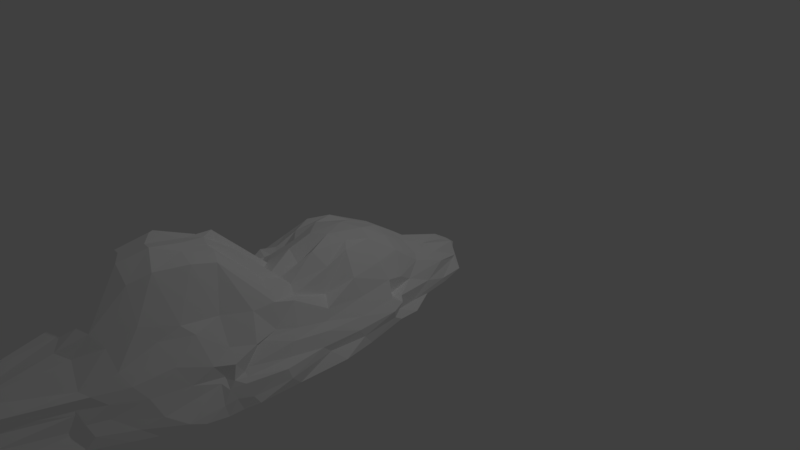 # Source: cloud.blend  (saved by Blender 2.79.0; exported with 4.5.12 LTS)
import bpy
from mathutils import Matrix  # noqa: F401  (used for matrix-valued properties, if any)

bpy.ops.wm.read_factory_settings(use_empty=True)
scene = bpy.context.scene
scene.name = 'Scene'

# ---- collections
col_collection_1 = bpy.data.collections.new('Collection 1'); scene.collection.children.link(col_collection_1)

# ---- materials (node trees are filled in below, after node groups)
mat_material_001 = bpy.data.materials.new('Material.001')
mat_material_001.alpha_threshold = 0.0
mat_material_001.use_transparent_shadow = False
mat_material_001.diffuse_color = (1.0, 1.0, 1.0, 1.0)
mat_material_001.roughness = 0.5

# ---- material node trees

# ---- world
world_world = bpy.data.worlds.new('World'); scene.world = world_world
world_world.color = (0.05088, 0.05088, 0.05088)
world_world.use_sun_shadow = False
world_world.sun_shadow_jitter_overblur = 0.0
world_world.cycles.sampling_method = 'MANUAL'

# ---- cameras
cam_camera = bpy.data.cameras.new('Camera')
cam_camera.clip_end = 100.0
cam_camera.lens = 35.0
cam_camera.sensor_width = 32.0
cam_camera.sensor_height = 18.0
cam_camera.ortho_scale = 7.314
cam_camera.dof.focus_distance = 0.0
cam_camera.dof.aperture_fstop = 128.0

# ---- lights
light_lamp = bpy.data.lights.new('Lamp', 'POINT')
light_lamp.transmission_factor = 0.0
light_lamp.cutoff_distance = 30.0
light_lamp.energy = 100.0
light_lamp.shadow_buffer_clip_start = 1.001
light_lamp.shadow_soft_size = 0.1
light_lamp.shadow_maximum_resolution = 0.006
light_lamp.use_absolute_resolution = True

# ---- meshes
me_icosphere_001 = bpy.data.meshes.new('Icosphere.001')
me_icosphere_001.from_pydata([(-0.0309, -0.4192, 0.2544), (0.0696, -0.7839, 0.0741), (0.07, -1.263, -0.1015), (-0.2296, -0.9691, 0.06889), (-0.1773, -1.256, 0.02482), (0.06207, -0.4889, 0.1917), (-0.8948, -4.574, -0.68), (-1.382, -2.962, -0.5801), (-1.067, 0.01741, -0.4799), (-0.1637, 1.525, -0.498), (0.3159, -2.067, -0.5414), (-0.523, -1.187, 0.04575), (0.1949, -1.349, -0.07552), (-0.07308, 0.2332, 0.08098), (-0.03231, -1.228, -0.01223), (-0.1941, -0.5524, 0.3227), (-0.2885, -1.324, 0.05208), (-0.2627, 0.2425, 0.1423), (-0.3642, -0.6746, 0.3111), (-0.5389, -1.159, 0.06005), (-0.9965, -0.9154, -0.06516), (-0.883, -1.039, 0.03081), (-0.5775, -1.259, 0.0007882), (-1.192, -2.594, -0.03705), (-1.014, -2.197, 0.5541), (-0.612, -1.595, 0.2629), (-0.1351, -1.544, 0.1538), (0.1779, -1.602, 0.001165), (0.2425, -1.862, -0.342), (-0.5207, -3.375, 0.05768), (-0.601, -2.612, 0.7762), (-0.5395, -1.861, 0.7039), (0.3136, -0.4797, -0.3364), (0.2495, 0.2047, -0.3598), (-0.06339, 1.097, -0.4623), (-0.5125, 1.113, -0.4114), (-0.7488, 0.6758, -0.4003), (-0.9951, 0.3008, -0.3907), (-1.287, -1.062, -0.3589), (-1.457, -2.026, -0.4048), (-1.458, -2.882, -0.6146), (-1.601, -4.463, -0.6342), (0.3951, -2.173, -0.6678), (0.3342, -2.376, -1.025), (-1.276, -4.63, -0.6446), (-1.058, -4.619, -0.6791), (0.5369, -0.9035, -0.8954), (0.44, -1.163, -0.662), (-0.9898, -4.758, -0.9007), (-1.192, -4.763, -1.111), (-0.05419, -3.211, -0.4238), (0.2361, -2.444, -0.404), (-0.2317, -3.723, -1.053), (-0.3799, -3.711, -0.6937), (-1.52, -2.842, -0.8153), (-1.579, -2.786, -1.052), (0.3153, -2.128, -0.5733), (-0.4946, 1.847, -0.8718), (-1.739, -4.622, -1.224), (-1.846, -4.449, -0.94), (-1.085, 0.6969, -0.6425), (-1.006, 0.7418, -0.921), (0.1038, 1.107, -0.7987), (-0.05957, 1.496, -0.6546), (-1.456, -0.998, -0.904), (-1.331, -0.8187, -0.6894), (-0.06438, 1.461, -0.6933), (0.1607, 0.7611, -0.8655), (-1.455, -0.9026, -0.736), (-1.034, 0.6801, -0.7661), (-0.4903, 1.867, -0.966), (-0.3767, 1.795, -0.6856), (0.3293, -2.238, -0.4241), (0.09397, -2.792, -0.3128), (-0.2831, -3.564, -0.4927), (-1.123, -4.649, -0.6576), (-1.372, -4.585, -0.6611), (-1.688, -4.474, -0.6497), (-1.476, -2.721, -0.5061), (-1.348, -1.241, -0.4003), (-1.295, -0.918, -0.4564), (-0.9246, 0.632, -0.3778), (-0.6642, 0.772, -0.37), (-0.396, 1.454, -0.4551), (0.04556, 0.6694, -0.3887), (0.2946, -0.02937, -0.2963), (0.3275, -1.029, -0.4257), (-0.5741, -2.174, 0.7011), (-0.6071, -2.947, 0.6711), (-0.5877, -3.569, -0.1941), (0.2394, -1.646, -0.2972), (0.07843, -1.605, 0.1143), (-0.3079, -1.707, 0.4858), (-0.7778, -1.933, 0.5873), (-1.142, -2.238, 0.1252), (-1.306, -2.886, -0.3641), (-0.6941, -1.11, 0.02303), (-0.923, -0.9636, -0.02778), (-1.106, -0.8142, -0.1903), (-0.4304, -0.9372, 0.1765), (-0.3175, -0.248, 0.3301), (-0.1797, 0.663, -0.1997), (-0.08364, -0.8676, 0.2514), (0.1369, -0.8677, -0.2219), (0.02015, -0.1029, 0.1893), (-0.6996, -0.6379, 0.2058), (-0.527, 0.3339, 0.06982), (-0.8224, -0.09648, 0.09601), (-0.9382, -1.266, -0.04248), (-1.116, -1.045, -0.232), (-1.14, -1.766, -0.05267), (-0.9258, -2.797, 0.6493), (-1.269, -3.257, -0.0647), (-0.9112, -3.521, -0.06961), (-0.31, -2.36, 0.7107), (-0.204, -2.999, 0.126), (0.03899, -2.203, 0.02847), (0.4912, -0.1133, -0.6114), (0.4143, 0.06564, -0.8315), (0.3547, 0.1183, -0.5471), (-0.5443, 1.492, -0.6958), (-0.8067, 1.797, -0.9841), (-0.8386, 1.444, -0.7012), (-1.398, -1.147, -0.7124), (-1.481, -1.255, -0.9428), (-1.495, -1.403, -0.6177), (-1.586, -4.681, -0.8317), (-1.493, -4.818, -1.115), (-1.295, -4.734, -0.878), (-0.1442, -3.459, -0.7474), (0.102, -3.079, -1.028), (0.2674, -2.393, -0.6268), (-0.1458, 1.617, -0.9218), (-1.041, 0.2423, -0.5877), (-1.831, -4.587, -1.048), (-1.194, 0.5641, -0.8778), (-1.552, -2.826, -0.8956), (-1.379, -2.959, -0.746), (-1.456, -3.045, -1.114), (-0.3319, -3.644, -0.8734), (-1.065, -4.743, -1.004), (-0.8397, -4.741, -1.167), (-0.9683, -4.654, -0.8045), (0.4279, -1.051, -0.7666), (0.4361, -2.036, -0.9671), (0.3688, -2.279, -0.8248), (0.3611, -2.125, -0.6186), (-0.1939, 1.09, -0.3874), (-1.089, -0.4129, -0.3811), (-1.396, -2.926, -0.4463), (-0.3633, -1.436, 0.002365), (-0.8697, -4.365, -0.489), (0.3669, -1.508, -0.4525), (-0.2755, 1.437, -0.4815), (-1.204, -0.4961, -0.4665), (-1.432, -3.448, -0.634), (-0.6615, -4.33, -0.5703), (-0.2538, 1.63, -0.5775), (-1.238, -0.4713, -0.6102), (-1.513, -3.507, -0.7945), (-0.7353, -4.375, -0.6763), (0.4049, -1.586, -0.6012), (-0.0623, -0.1413, 0.3128), (0.3002, -1.413, -0.3535), (0.2851, -0.9557, -0.3062), (0.2472, -0.5343, -0.08752), (0.1982, -0.09863, -0.06342), (0.09545, 0.2622, -0.07647), (-0.02935, 0.7248, -0.3506), (-0.6455, -1.062, 0.0556), (-0.758, -0.8983, 0.05727), (-0.5856, -0.4165, 0.2888), (-0.9464, -0.4018, -0.1002), (-0.3302, 0.5539, -0.05677), (-0.6984, 0.1271, 0.116), (-0.53, -0.7849, 0.2012), (-0.6556, -0.9755, -0.01452), (-0.4324, -0.005416, 0.2381), (-0.6342, -0.165, 0.288), (-0.7949, -0.3853, 0.2474), (-0.9092, -0.6401, 0.08131), (-0.2584, 1.059, -0.3981), (-0.4359, 0.8493, -0.272), (-0.6206, 0.5752, -0.2117), (-0.7623, 0.3931, -0.1406), (-0.9164, 0.191, -0.1414), (-0.9965, -0.1032, -0.3048), (-0.7318, -1.483, 0.06391), (-0.9593, -1.818, 0.0716), (-0.9495, -1.133, -0.115), (-1.233, -2.296, -0.2881), (-1.073, -1.01, -0.3005), (-1.1, -1.364, -0.2368), (-0.813, -1.202, -0.005074), (-0.7994, -1.528, 0.03474), (-1.106, -1.012, -0.1561), (-1.061, -1.15, -0.1737), (-1.044, -1.552, -0.1083), (-1.033, -2.037, -0.002113), (-1.199, -0.8973, -0.3574), (-1.221, -1.014, -0.3337), (-1.257, -1.103, -0.3209), (-1.282, -1.486, -0.2941), (-1.338, -2.275, -0.3358), (-1.343, -2.816, -0.452), (-0.6582, -2.13, 0.6274), (-0.807, -2.819, 0.6662), (-1.033, -2.582, 0.5984), (-0.7268, -3.678, -0.134), (-1.314, -3.06, -0.2705), (-1.067, -3.426, -0.03142), (-0.8982, -2.358, 0.7362), (-0.7873, -2.455, 0.7825), (-1.059, -2.737, 0.08449), (-1.116, -3.029, 0.2661), (-0.9119, -3.179, 0.2643), (-0.7095, -3.234, 0.182), (-1.387, -3.437, -0.5579), (-1.35, -3.62, -0.48), (-1.182, -3.725, -0.4606), (-1.248, -4.289, -0.3612), (-1.11, -4.342, -0.4713), (-0.9581, -4.38, -0.4339), (-0.4791, -1.996, 0.6853), (-0.2076, -2.042, 0.6349), (-0.4455, -2.644, 0.8045), (0.1682, -1.868, -0.001384), (-0.3631, -3.294, -0.07348), (-0.03584, -2.618, 0.04873), (-0.4388, -2.272, 0.7332), (-0.3362, -2.044, 0.6656), (-0.3887, -2.967, 0.5161), (-0.2603, -2.738, 0.6271), (-0.1523, -2.356, 0.6195), (-0.1038, -2.08, 0.5579), (-0.3807, -3.636, -0.4433), (-0.1993, -3.27, -0.2943), (-0.1, -2.854, -0.07023), (0.06703, -2.513, -0.05511), (0.1992, -2.218, -0.2814), (0.3148, -1.952, -0.3145), (0.3997, -1.047, -0.509), (0.4018, -0.07424, -0.4866), (0.475, -0.5773, -0.7613), (0.1793, 0.4197, -0.5051), (0.353, 0.07771, -0.7251), (0.4832, -0.6552, -0.6404), (0.4179, -0.5685, -0.5192), (0.4525, -0.4555, -0.9134), (0.4398, -0.06237, -0.7424), (0.4249, 0.07473, -0.5897), (0.2601, 0.01848, -0.5219), (0.3338, 0.4077, -0.8997), (0.2407, 0.4114, -0.798), (0.1629, 0.7736, -0.6747), (0.04554, 1.129, -0.5673), (-0.3325, 1.603, -0.5408), (-0.6172, 1.149, -0.536), (-0.4709, 1.761, -0.8348), (-0.9022, 1.033, -0.5112), (-0.8382, 1.618, -0.7647), (-0.4711, 1.658, -0.7053), (-0.4395, 1.564, -0.5735), (-0.6234, 1.835, -0.9389), (-0.6806, 1.682, -0.8407), (-0.6705, 1.521, -0.7388), (-0.8317, 1.153, -0.561), (-0.841, 1.295, -0.8885), (-0.9328, 1.084, -0.8316), (-0.9676, 1.071, -0.6566), (-0.9411, 0.6179, -0.4671), (-1.324, -0.8899, -0.514), (-1.41, -1.185, -0.5676), (-1.39, -0.9779, -0.7987), (-1.491, -2.121, -0.5436), (-1.437, -1.385, -0.8744), (-1.383, -0.961, -0.7229), (-1.389, -1.013, -0.5335), (-1.372, -1.093, -0.9253), (-1.462, -1.183, -0.7987), (-1.465, -1.279, -0.6316), (-1.406, -1.346, -0.5401), (-1.556, -2.012, -1.017), (-1.482, -2.098, -0.8746), (-1.468, -2.162, -0.6901), (-1.499, -2.816, -0.6567), (-1.779, -4.482, -0.7751), (-1.502, -4.618, -0.8504), (-1.688, -4.676, -0.9638), (-1.191, -4.632, -0.7873), (-1.431, -4.774, -1.012), (-1.745, -4.58, -0.8727), (-1.636, -4.509, -0.7618), (-1.649, -4.717, -1.067), (-1.558, -4.723, -1.044), (-1.421, -4.705, -0.7899), (-1.358, -4.65, -0.7508), (-1.328, -4.764, -1.201), (-1.211, -4.764, -1.097), (-1.128, -4.762, -0.8993), (-1.074, -4.719, -0.6936), (-0.3874, -3.695, -0.643), (0.04646, -3.095, -0.5788), (-0.1769, -3.624, -0.8955), (0.2473, -2.325, -0.5802), (0.2714, -2.809, -0.9254), (-0.2618, -3.665, -0.7761), (-0.1511, -3.438, -0.5809), (-0.01318, -3.327, -1.03), (0.02619, -3.235, -0.9027), (0.139, -3.006, -0.7989), (0.1779, -2.674, -0.5553), (0.3113, -2.639, -0.992), (0.3288, -2.414, -0.8687), (0.335, -2.336, -0.7002), (0.3429, -2.277, -0.6024), (-0.2069, 1.608, -0.6313), (-0.3138, 1.693, -0.9516), (0.06867, 1.196, -0.8899), (0.04382, 1.483, -0.8181), (-0.3174, 1.672, -0.8034), (-1.259, -0.03612, -0.7357), (-1.331, -0.2147, -0.9202), (-1.088, 0.709, -0.9322), (-1.135, 0.5627, -0.8445), (-1.24, -0.08333, -0.8423), (-1.569, -3.518, -0.9139), (-1.49, -3.583, -1.139), (-1.555, -2.916, -1.045), (-1.421, -2.97, -0.8929), (-1.561, -3.462, -1.055), (-0.7959, -4.486, -0.7923), (-0.6347, -4.492, -1.078), (-0.9936, -4.796, -1.165), (-0.9076, -4.744, -0.9993), (-0.6982, -4.473, -0.9188), (0.4799, -1.686, -0.6752), (0.4417, -1.502, -0.9667), (0.3425, -2.193, -1.023), (0.4026, -2.096, -0.8701), (0.4922, -1.645, -0.8143)], [], [(277, 272, 38), (273, 279, 123), (271, 277, 80), (277, 38, 80), (134, 288, 291), (275, 125, 280), (280, 125, 281), (281, 274, 39), (275, 283, 125), (274, 284, 285), (288, 294, 126), (272, 280, 281), (281, 39, 79), (136, 54, 284), (300, 45, 75), (6, 156, 151), (7, 155, 149), (8, 154, 148), (9, 153, 147), (10, 152, 28), (92, 16, 150), (91, 14, 26), (90, 12, 27), (92, 4, 16), (102, 15, 3), (91, 2, 14), (103, 5, 1), (102, 0, 15), (104, 13, 162), (90, 163, 12), (86, 32, 164), (103, 165, 5), (85, 33, 166), (104, 167, 13), (84, 34, 168), (99, 169, 19), (100, 171, 18), (101, 173, 17), (99, 175, 169), (105, 170, 176), (100, 177, 171), (106, 174, 178), (105, 179, 170), (107, 172, 180), (101, 181, 173), (83, 35, 182), (106, 183, 174), (82, 36, 184), (107, 185, 172), (81, 37, 186), (96, 187, 22), (97, 189, 21), (98, 191, 20), (96, 193, 187), (108, 188, 194), (97, 195, 189), (109, 192, 196), (108, 197, 188), (110, 190, 198), (98, 199, 191), (80, 38, 200), (109, 201, 192), (79, 39, 202), (110, 203, 190), (78, 40, 204), (93, 205, 25), (94, 207, 24), (95, 209, 23), (93, 211, 205), (111, 206, 212), (94, 213, 207), (112, 210, 214), (111, 215, 206), (113, 208, 216), (95, 217, 209), (77, 41, 218), (112, 219, 210), (76, 44, 220), (113, 221, 208), (75, 45, 222), (87, 223, 31), (88, 225, 30), (89, 227, 29), (87, 229, 223), (114, 224, 230), (88, 231, 225), (115, 228, 232), (114, 233, 224), (116, 226, 234), (89, 235, 227), (74, 50, 236), (115, 237, 228), (73, 51, 238), (116, 239, 226), (72, 56, 240), (47, 241, 161), (46, 243, 143), (133, 158, 8), (47, 246, 241), (117, 242, 247), (46, 248, 243), (118, 245, 249), (117, 250, 242), (119, 244, 251), (69, 323, 324), (331, 53, 160), (118, 252, 245), (67, 62, 253), (119, 254, 244), (66, 63, 255), (71, 256, 157), (70, 258, 57), (330, 134, 59), (71, 261, 256), (120, 257, 262), (70, 263, 258), (121, 260, 264), (120, 265, 257), (122, 259, 266), (326, 329, 330), (328, 138, 329), (121, 267, 260), (61, 69, 268), (122, 269, 259), (60, 133, 270), (65, 271, 158), (64, 273, 68), (327, 58, 134), (65, 276, 271), (123, 272, 277), (64, 278, 273), (124, 275, 279), (123, 280, 272), (125, 274, 281), (136, 329, 54), (325, 322, 68), (124, 282, 275), (55, 136, 283), (125, 284, 274), (54, 137, 285), (59, 286, 159), (58, 288, 134), (137, 159, 7), (59, 291, 286), (126, 287, 292), (58, 293, 288), (127, 290, 294), (126, 295, 287), (128, 289, 296), (326, 59, 159), (69, 324, 60), (127, 297, 290), (49, 140, 298), (128, 299, 289), (48, 142, 300), (53, 301, 160), (52, 303, 139), (322, 64, 68), (53, 306, 301), (129, 302, 307), (52, 308, 303), (130, 305, 309), (129, 310, 302), (131, 304, 311), (321, 324, 325), (320, 57, 71), (130, 312, 305), (43, 145, 313), (131, 314, 304), (42, 146, 315), (66, 316, 63), (67, 318, 62), (329, 138, 330), (66, 319, 316), (132, 317, 320), (145, 338, 339), (142, 160, 6), (333, 141, 334), (326, 330, 59), (133, 321, 158), (316, 319, 320), (330, 327, 134), (62, 318, 319), (316, 320, 71), (283, 284, 125), (60, 321, 133), (61, 323, 69), (137, 326, 159), (60, 324, 321), (135, 322, 325), (339, 144, 340), (140, 334, 48), (334, 141, 335), (136, 328, 329), (318, 132, 319), (316, 71, 157), (142, 331, 160), (146, 10, 56), (63, 316, 157), (275, 282, 283), (54, 326, 137), (55, 328, 136), (321, 325, 65), (54, 329, 326), (138, 327, 330), (336, 340, 47), (331, 335, 53), (332, 52, 139), (325, 68, 65), (311, 51, 73), (302, 311, 73), (140, 333, 334), (309, 310, 129), (304, 72, 51), (274, 78, 39), (48, 331, 142), (49, 333, 140), (323, 135, 324), (48, 334, 331), (141, 332, 335), (340, 143, 47), (335, 332, 139), (335, 139, 53), (324, 135, 325), (290, 297, 298), (296, 289, 44), (331, 334, 335), (287, 295, 296), (296, 44, 76), (279, 280, 123), (42, 336, 146), (43, 338, 145), (317, 70, 57), (42, 339, 336), (144, 337, 340), (338, 144, 339), (336, 47, 161), (146, 161, 10), (321, 65, 158), (160, 156, 6), (299, 48, 300), (289, 299, 300), (290, 298, 128), (140, 48, 299), (137, 7, 40), (284, 54, 285), (303, 129, 306), (301, 74, 156), (306, 129, 307), (62, 319, 66), (146, 336, 161), (340, 337, 143), (320, 317, 57), (63, 157, 9), (139, 303, 306), (313, 145, 314), (313, 314, 131), (312, 43, 313), (305, 312, 313), (314, 42, 315), (282, 55, 283), (311, 304, 51), (305, 313, 131), (145, 42, 314), (315, 146, 56), (315, 56, 72), (145, 339, 42), (319, 132, 320), (304, 314, 315), (302, 310, 311), (307, 50, 74), (308, 130, 309), (301, 306, 307), (301, 307, 74), (309, 305, 310), (272, 281, 79), (139, 306, 53), (302, 73, 50), (307, 302, 50), (310, 131, 311), (303, 309, 129), (336, 339, 340), (304, 315, 72), (305, 131, 310), (291, 126, 292), (159, 155, 7), (288, 126, 291), (285, 137, 40), (285, 40, 78), (292, 41, 77), (283, 136, 284), (297, 49, 298), (298, 140, 299), (298, 299, 128), (160, 301, 156), (142, 6, 45), (337, 46, 143), (303, 308, 309), (300, 142, 45), (294, 290, 295), (293, 127, 294), (288, 293, 294), (287, 76, 41), (289, 75, 44), (273, 278, 279), (279, 275, 280), (274, 285, 78), (286, 77, 155), (159, 286, 155), (287, 296, 76), (134, 291, 59), (121, 263, 70, 317, 132, 318, 67, 252, 118, 248, 46, 337, 144, 338, 43, 312, 130, 308, 52, 332, 141, 333, 49, 297, 127, 293, 58, 327, 138, 328, 55, 282, 124, 278, 64, 322, 135, 323, 61, 267), (289, 300, 75), (294, 295, 126), (286, 292, 77), (286, 291, 292), (290, 128, 295), (292, 287, 41), (295, 128, 296), (278, 124, 279), (272, 79, 38), (271, 276, 277), (276, 123, 277), (68, 276, 65), (68, 273, 276), (273, 123, 276), (158, 154, 8), (158, 271, 154), (271, 80, 154), (270, 37, 81), (270, 133, 37), (133, 8, 37), (259, 270, 81), (259, 269, 270), (269, 60, 270), (268, 269, 122), (268, 69, 269), (69, 60, 269), (260, 268, 122), (260, 267, 268), (267, 61, 268), (266, 36, 82), (266, 259, 36), (259, 81, 36), (257, 266, 82), (257, 265, 266), (265, 122, 266), (264, 265, 120), (264, 260, 265), (260, 122, 265), (258, 264, 120), (258, 263, 264), (263, 121, 264), (262, 35, 83), (262, 257, 35), (257, 82, 35), (256, 262, 83), (256, 261, 262), (261, 120, 262), (57, 261, 71), (57, 258, 261), (258, 120, 261), (157, 153, 9), (157, 256, 153), (256, 83, 153), (255, 34, 84), (255, 63, 34), (63, 9, 34), (244, 255, 84), (244, 254, 255), (254, 66, 255), (253, 254, 119), (253, 62, 254), (62, 66, 254), (245, 253, 119), (245, 252, 253), (252, 67, 253), (251, 33, 85), (251, 244, 33), (244, 84, 33), (242, 251, 85), (242, 250, 251), (250, 119, 251), (249, 250, 117), (249, 245, 250), (245, 119, 250), (243, 249, 117), (243, 248, 249), (248, 118, 249), (247, 32, 86), (247, 242, 32), (242, 85, 32), (241, 247, 86), (241, 246, 247), (246, 117, 247), (143, 246, 47), (143, 243, 246), (243, 117, 246), (161, 152, 10), (161, 241, 152), (241, 86, 152), (240, 28, 90), (240, 56, 28), (56, 10, 28), (226, 240, 90), (226, 239, 240), (239, 72, 240), (238, 239, 116), (238, 51, 239), (51, 72, 239), (228, 238, 116), (228, 237, 238), (237, 73, 238), (236, 237, 115), (236, 50, 237), (50, 73, 237), (227, 236, 115), (227, 235, 236), (235, 74, 236), (234, 27, 91), (234, 226, 27), (226, 90, 27), (224, 234, 91), (224, 233, 234), (233, 116, 234), (232, 233, 114), (232, 228, 233), (228, 116, 233), (225, 232, 114), (225, 231, 232), (231, 115, 232), (230, 26, 92), (230, 224, 26), (224, 91, 26), (223, 230, 92), (223, 229, 230), (229, 114, 230), (29, 231, 88), (29, 227, 231), (227, 115, 231), (30, 229, 87), (30, 225, 229), (225, 114, 229), (31, 150, 11), (31, 223, 150), (223, 92, 150), (222, 151, 89), (222, 45, 151), (45, 6, 151), (208, 222, 89), (208, 221, 222), (221, 75, 222), (220, 221, 113), (220, 44, 221), (44, 75, 221), (210, 220, 113), (210, 219, 220), (219, 76, 220), (218, 219, 112), (218, 41, 219), (41, 76, 219), (209, 218, 112), (209, 217, 218), (217, 77, 218), (216, 29, 88), (216, 208, 29), (208, 89, 29), (206, 216, 88), (206, 215, 216), (215, 113, 216), (214, 215, 111), (214, 210, 215), (210, 113, 215), (207, 214, 111), (207, 213, 214), (213, 112, 214), (212, 30, 87), (212, 206, 30), (206, 88, 30), (205, 212, 87), (205, 211, 212), (211, 111, 212), (23, 213, 94), (23, 209, 213), (209, 112, 213), (24, 211, 93), (24, 207, 211), (207, 111, 211), (25, 31, 11), (25, 205, 31), (205, 87, 31), (204, 149, 95), (204, 40, 149), (40, 7, 149), (190, 204, 95), (190, 203, 204), (203, 78, 204), (202, 203, 110), (202, 39, 203), (39, 78, 203), (192, 202, 110), (192, 201, 202), (201, 79, 202), (200, 201, 109), (200, 38, 201), (38, 79, 201), (191, 200, 109), (191, 199, 200), (199, 80, 200), (198, 23, 94), (198, 190, 23), (190, 95, 23), (188, 198, 94), (188, 197, 198), (197, 110, 198), (196, 197, 108), (196, 192, 197), (192, 110, 197), (189, 196, 108), (189, 195, 196), (195, 109, 196), (194, 24, 93), (194, 188, 24), (188, 94, 24), (187, 194, 93), (187, 193, 194), (193, 108, 194), (20, 195, 97), (20, 191, 195), (191, 109, 195), (21, 193, 96), (21, 189, 193), (189, 108, 193), (22, 25, 11), (22, 187, 25), (187, 93, 25), (186, 148, 98), (186, 37, 148), (37, 8, 148), (172, 186, 98), (172, 185, 186), (185, 81, 186), (184, 185, 107), (184, 36, 185), (36, 81, 185), (174, 184, 107), (174, 183, 184), (183, 82, 184), (182, 183, 106), (182, 35, 183), (35, 82, 183), (173, 182, 106), (173, 181, 182), (181, 83, 182), (180, 20, 97), (180, 172, 20), (172, 98, 20), (170, 180, 97), (170, 179, 180), (179, 107, 180), (178, 179, 105), (178, 174, 179), (174, 107, 179), (171, 178, 105), (171, 177, 178), (177, 106, 178), (176, 21, 96), (176, 170, 21), (170, 97, 21), (169, 176, 96), (169, 175, 176), (175, 105, 176), (17, 177, 100), (17, 173, 177), (173, 106, 177), (18, 175, 99), (18, 171, 175), (171, 105, 175), (19, 22, 11), (19, 169, 22), (169, 96, 22), (168, 147, 101), (168, 34, 147), (34, 9, 147), (13, 168, 101), (13, 167, 168), (167, 84, 168), (166, 167, 104), (166, 33, 167), (33, 84, 167), (5, 166, 104), (5, 165, 166), (165, 85, 166), (164, 165, 103), (164, 32, 165), (32, 85, 165), (12, 164, 103), (12, 163, 164), (163, 86, 164), (162, 17, 100), (162, 13, 17), (13, 101, 17), (15, 162, 100), (15, 0, 162), (0, 104, 162), (1, 0, 102), (1, 5, 0), (5, 104, 0), (14, 1, 102), (14, 2, 1), (2, 103, 1), (3, 18, 99), (3, 15, 18), (15, 100, 18), (16, 3, 99), (16, 4, 3), (4, 102, 3), (27, 2, 91), (27, 12, 2), (12, 103, 2), (26, 4, 92), (26, 14, 4), (14, 102, 4), (150, 19, 11), (150, 16, 19), (16, 99, 19), (28, 163, 90), (28, 152, 163), (152, 86, 163), (147, 181, 101), (147, 153, 181), (153, 83, 181), (148, 199, 98), (148, 154, 199), (154, 80, 199), (149, 217, 95), (149, 155, 217), (155, 77, 217), (151, 235, 89), (151, 156, 235), (156, 74, 235)])
me_icosphere_001.materials.append(mat_material_001)
me_icosphere_001.use_remesh_preserve_volume = False
me_icosphere_001.use_remesh_preserve_attributes = False
me_icosphere_001.use_mirror_vertex_groups = False
me_icosphere_001.update()

# ---- objects
ob_icosphere = bpy.data.objects.new('Icosphere', me_icosphere_001)
ob_lamp = bpy.data.objects.new('Lamp', light_lamp)
ob_camera = bpy.data.objects.new('Camera', cam_camera)

# ---- transforms, parenting, visibility, modifiers, constraints
ob_icosphere.location = (0.5009, -0.3546, 0.3204)
ob_icosphere.lineart.crease_threshold = 0.0
ob_lamp.location = (4.076, 1.005, 5.827)
ob_lamp.rotation_euler = (0.6503, 0.05522, 1.866)
ob_lamp.lock_rotations_4d = False
ob_lamp.empty_display_type = 'ARROWS'
ob_lamp.color = (0.0, 0.0, 0.0, 0.0)
ob_lamp.lineart.crease_threshold = 0.0
ob_camera.location = (7.481, -6.508, 5.267)
ob_camera.rotation_euler = (1.109, 0.0, 0.8149)
ob_camera.lock_rotations_4d = False
ob_camera.empty_display_type = 'ARROWS'
ob_camera.color = (0.0, 0.0, 0.0, 0.0)
ob_camera.display_type = 'WIRE'
ob_camera.lineart.crease_threshold = 0.0

# ---- collection membership
col_collection_1.objects.link(ob_icosphere)
col_collection_1.objects.link(ob_lamp)
col_collection_1.objects.link(ob_camera)

# ---- scene / render settings (as saved in the file)
scene.camera = ob_camera
scene.frame_start = 1; scene.frame_end = 250; scene.frame_set(0)
scene.render.engine = 'BLENDER_EEVEE_NEXT'
scene.render.resolution_percentage = 50
scene.render.dither_intensity = 0.0
scene.cycles.use_denoising = False
scene.cycles.samples = 128
scene.cycles.sampling_pattern = 'TABULATED_SOBOL'
scene.cycles.use_adaptive_sampling = False
scene.cycles.use_light_tree = False
scene.cycles.blur_glossy = 0.0
scene.cycles.sample_clamp_indirect = 0.0
scene.view_settings.view_transform = 'Standard'
bpy.context.view_layer.update()

